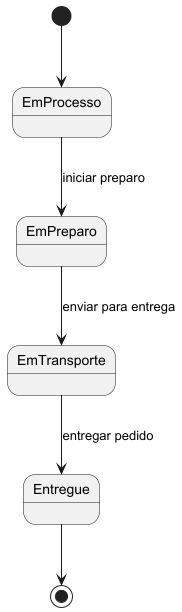

The diagram above was rendered by PlantUML. Its source (embedded in the PNG):
@startuml
[*] --> EmProcesso
EmProcesso --> EmPreparo : iniciar preparo
EmPreparo --> EmTransporte : enviar para entrega
EmTransporte --> Entregue : entregar pedido
Entregue --> [*]
@enduml